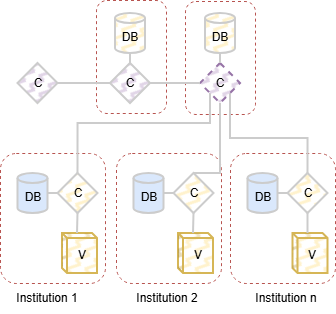

The diagram above was exported from draw.io. Its source (the exported page's mxGraphModel, read from the mxfile embedded in the PNG):
<mxGraphModel dx="1212" dy="701" grid="1" gridSize="10" guides="1" tooltips="1" connect="1" arrows="1" fold="1" page="1" pageScale="1" pageWidth="850" pageHeight="1100" math="0" shadow="0">
  <root>
    <mxCell id="0" />
    <mxCell id="1" parent="0" />
    <mxCell id="Isf_lbRBnBz18JX9-D4n-1465" parent="1" style="rounded=1;whiteSpace=wrap;html=1;fillColor=none;dashed=1;strokeColor=#b85450;" value="" vertex="1">
      <mxGeometry height="113" width="70" x="245" y="51" as="geometry" />
    </mxCell>
    <mxCell id="Isf_lbRBnBz18JX9-D4n-1466" parent="1" style="rounded=1;whiteSpace=wrap;html=1;fillColor=none;dashed=1;strokeColor=#b85450;" value="" vertex="1">
      <mxGeometry height="113" width="70" x="156" y="50" as="geometry" />
    </mxCell>
    <mxCell id="Isf_lbRBnBz18JX9-D4n-1467" parent="1" style="rounded=1;whiteSpace=wrap;html=1;fillColor=none;dashed=1;strokeColor=#b85450;" value="" vertex="1">
      <mxGeometry height="130" width="105" x="176" y="203" as="geometry" />
    </mxCell>
    <mxCell id="Isf_lbRBnBz18JX9-D4n-1468" parent="1" style="rounded=1;whiteSpace=wrap;html=1;fillColor=none;dashed=1;strokeColor=#b85450;" value="" vertex="1">
      <mxGeometry height="130" width="105" x="60" y="203" as="geometry" />
    </mxCell>
    <mxCell id="Isf_lbRBnBz18JX9-D4n-1469" edge="1" parent="1" source="Isf_lbRBnBz18JX9-D4n-1470" style="edgeStyle=orthogonalEdgeStyle;rounded=0;orthogonalLoop=1;jettySize=auto;html=1;exitX=1;exitY=0.5;exitDx=0;exitDy=0;exitPerimeter=0;entryX=0;entryY=0.5;entryDx=0;entryDy=0;endArrow=none;endFill=0;strokeWidth=2;strokeColor=#CCCCCC;" target="Isf_lbRBnBz18JX9-D4n-1472">
      <mxGeometry relative="1" as="geometry" />
    </mxCell>
    <mxCell id="Isf_lbRBnBz18JX9-D4n-1470" parent="1" style="shape=cylinder3;whiteSpace=wrap;html=1;boundedLbl=1;backgroundOutline=1;size=4.999999999999943;fillColor=#dae8fc;strokeColor=#CCCCCC;strokeWidth=2;" value="DB" vertex="1">
      <mxGeometry height="40" width="30" x="77.5" y="223" as="geometry" />
    </mxCell>
    <mxCell id="Isf_lbRBnBz18JX9-D4n-1471" edge="1" parent="1" source="Isf_lbRBnBz18JX9-D4n-1472" style="edgeStyle=orthogonalEdgeStyle;rounded=0;orthogonalLoop=1;jettySize=auto;html=1;exitX=0.5;exitY=0;exitDx=0;exitDy=0;entryX=0;entryY=1;entryDx=0;entryDy=0;endArrow=none;endFill=0;strokeWidth=2;strokeColor=#CCCCCC;" target="Isf_lbRBnBz18JX9-D4n-1484">
      <mxGeometry relative="1" as="geometry">
        <Array as="points">
          <mxPoint x="138" y="173" />
          <mxPoint x="270" y="173" />
        </Array>
      </mxGeometry>
    </mxCell>
    <mxCell id="Isf_lbRBnBz18JX9-D4n-1472" parent="1" style="rhombus;whiteSpace=wrap;html=1;fillColor=#fff2cc;strokeColor=#CCCCCC;strokeWidth=2;fillStyle=zigzag-line;" value="C" vertex="1">
      <mxGeometry height="40" width="40" x="117.5" y="223" as="geometry" />
    </mxCell>
    <mxCell id="Isf_lbRBnBz18JX9-D4n-1473" parent="1" style="shape=cube;whiteSpace=wrap;html=1;boundedLbl=1;backgroundOutline=1;darkOpacity=0.05;darkOpacity2=0.1;fillColor=#fff2cc;strokeColor=#d6b656;size=5;strokeWidth=2;fillStyle=zigzag-line;" value="V" vertex="1">
      <mxGeometry height="40" width="35" x="122" y="283" as="geometry" />
    </mxCell>
    <mxCell id="Isf_lbRBnBz18JX9-D4n-1474" parent="1" style="rounded=1;whiteSpace=wrap;html=1;fillColor=none;dashed=1;strokeColor=#b85450;" value="" vertex="1">
      <mxGeometry height="130" width="105" x="290" y="203" as="geometry" />
    </mxCell>
    <mxCell id="Isf_lbRBnBz18JX9-D4n-1475" edge="1" parent="1" source="Isf_lbRBnBz18JX9-D4n-1476" style="edgeStyle=orthogonalEdgeStyle;rounded=0;orthogonalLoop=1;jettySize=auto;html=1;exitX=1;exitY=0.5;exitDx=0;exitDy=0;exitPerimeter=0;entryX=0;entryY=0.5;entryDx=0;entryDy=0;endArrow=none;endFill=0;strokeWidth=2;strokeColor=#CCCCCC;" target="Isf_lbRBnBz18JX9-D4n-1478">
      <mxGeometry relative="1" as="geometry" />
    </mxCell>
    <mxCell id="Isf_lbRBnBz18JX9-D4n-1476" parent="1" style="shape=cylinder3;whiteSpace=wrap;html=1;boundedLbl=1;backgroundOutline=1;size=4.999999999999943;fillColor=#dae8fc;strokeColor=#CCCCCC;strokeWidth=2;" value="DB" vertex="1">
      <mxGeometry height="40" width="30" x="307.5" y="223" as="geometry" />
    </mxCell>
    <mxCell id="Isf_lbRBnBz18JX9-D4n-1477" edge="1" parent="1" source="Isf_lbRBnBz18JX9-D4n-1478" style="edgeStyle=orthogonalEdgeStyle;rounded=0;orthogonalLoop=1;jettySize=auto;html=1;exitX=0.5;exitY=0;exitDx=0;exitDy=0;entryX=1;entryY=1;entryDx=0;entryDy=0;endArrow=none;endFill=0;strokeWidth=2;strokeColor=#CCCCCC;" target="Isf_lbRBnBz18JX9-D4n-1484">
      <mxGeometry relative="1" as="geometry" />
    </mxCell>
    <mxCell id="Isf_lbRBnBz18JX9-D4n-1478" parent="1" style="rhombus;whiteSpace=wrap;html=1;fillColor=#fff2cc;strokeColor=#CCCCCC;strokeWidth=2;fillStyle=zigzag-line;" value="C" vertex="1">
      <mxGeometry height="40" width="40" x="347.5" y="223" as="geometry" />
    </mxCell>
    <mxCell id="Isf_lbRBnBz18JX9-D4n-1479" parent="1" style="shape=cube;whiteSpace=wrap;html=1;boundedLbl=1;backgroundOutline=1;darkOpacity=0.05;darkOpacity2=0.1;fillColor=#fff2cc;strokeColor=#d6b656;size=5;strokeWidth=2;fillStyle=zigzag-line;" value="V" vertex="1">
      <mxGeometry height="40" width="35" x="238" y="283" as="geometry" />
    </mxCell>
    <mxCell id="Isf_lbRBnBz18JX9-D4n-1480" edge="1" parent="1" source="Isf_lbRBnBz18JX9-D4n-1481" style="edgeStyle=orthogonalEdgeStyle;rounded=0;orthogonalLoop=1;jettySize=auto;html=1;exitX=1;exitY=0.5;exitDx=0;exitDy=0;exitPerimeter=0;entryX=0;entryY=0.5;entryDx=0;entryDy=0;endArrow=none;endFill=0;strokeWidth=2;strokeColor=#CCCCCC;" target="Isf_lbRBnBz18JX9-D4n-1483">
      <mxGeometry relative="1" as="geometry" />
    </mxCell>
    <mxCell id="Isf_lbRBnBz18JX9-D4n-1481" parent="1" style="shape=cylinder3;whiteSpace=wrap;html=1;boundedLbl=1;backgroundOutline=1;size=4.999999999999943;fillColor=#dae8fc;strokeColor=#CCCCCC;strokeWidth=2;" value="DB" vertex="1">
      <mxGeometry height="40" width="30" x="193.5" y="223" as="geometry" />
    </mxCell>
    <mxCell id="Isf_lbRBnBz18JX9-D4n-1482" edge="1" parent="1" style="edgeStyle=orthogonalEdgeStyle;rounded=0;orthogonalLoop=1;jettySize=auto;html=1;entryX=0.5;entryY=1;entryDx=0;entryDy=0;endArrow=none;endFill=0;strokeWidth=2;strokeColor=#CCCCCC;" target="Isf_lbRBnBz18JX9-D4n-1484">
      <mxGeometry relative="1" as="geometry">
        <mxPoint x="254" y="223" as="sourcePoint" />
      </mxGeometry>
    </mxCell>
    <mxCell id="Isf_lbRBnBz18JX9-D4n-1483" parent="1" style="rhombus;whiteSpace=wrap;html=1;fillColor=#fff2cc;strokeColor=#CCCCCC;strokeWidth=2;fillStyle=zigzag-line;" value="C" vertex="1">
      <mxGeometry height="40" width="40" x="233.5" y="223" as="geometry" />
    </mxCell>
    <mxCell id="Isf_lbRBnBz18JX9-D4n-1484" parent="1" style="rhombus;whiteSpace=wrap;html=1;fillColor=#e1d5e7;strokeColor=#9673a6;strokeWidth=2;dashed=1;fillStyle=zigzag-line;" value="C" vertex="1">
      <mxGeometry height="40" width="40" x="260" y="113" as="geometry" />
    </mxCell>
    <mxCell id="Isf_lbRBnBz18JX9-D4n-1485" parent="1" style="text;html=1;whiteSpace=wrap;strokeColor=none;fillColor=none;align=center;verticalAlign=middle;rounded=0;" value="Institution 1" vertex="1">
      <mxGeometry height="30" width="80" x="66.5" y="333" as="geometry" />
    </mxCell>
    <mxCell id="Isf_lbRBnBz18JX9-D4n-1486" parent="1" style="text;html=1;whiteSpace=wrap;strokeColor=none;fillColor=none;align=center;verticalAlign=middle;rounded=0;" value="Institution 2" vertex="1">
      <mxGeometry height="30" width="80" x="186.5" y="333" as="geometry" />
    </mxCell>
    <mxCell id="Isf_lbRBnBz18JX9-D4n-1487" parent="1" style="text;html=1;whiteSpace=wrap;strokeColor=none;fillColor=none;align=center;verticalAlign=middle;rounded=0;" value="Institution n" vertex="1">
      <mxGeometry height="30" width="80" x="305.5" y="333" as="geometry" />
    </mxCell>
    <mxCell id="Isf_lbRBnBz18JX9-D4n-1488" edge="1" parent="1" source="Isf_lbRBnBz18JX9-D4n-1472" style="edgeStyle=orthogonalEdgeStyle;rounded=0;orthogonalLoop=1;jettySize=auto;html=1;exitX=0.5;exitY=1;exitDx=0;exitDy=0;entryX=0;entryY=0;entryDx=15;entryDy=0;entryPerimeter=0;endArrow=none;endFill=0;strokeWidth=2;strokeColor=#CCCCCC;" target="Isf_lbRBnBz18JX9-D4n-1473">
      <mxGeometry relative="1" as="geometry" />
    </mxCell>
    <mxCell id="Isf_lbRBnBz18JX9-D4n-1489" edge="1" parent="1" source="Isf_lbRBnBz18JX9-D4n-1483" style="edgeStyle=orthogonalEdgeStyle;rounded=0;orthogonalLoop=1;jettySize=auto;html=1;exitX=0.5;exitY=1;exitDx=0;exitDy=0;entryX=0;entryY=0;entryDx=15;entryDy=0;entryPerimeter=0;endArrow=none;endFill=0;strokeWidth=2;strokeColor=#CCCCCC;" target="Isf_lbRBnBz18JX9-D4n-1479">
      <mxGeometry relative="1" as="geometry" />
    </mxCell>
    <mxCell id="Isf_lbRBnBz18JX9-D4n-1490" parent="1" style="shape=cube;whiteSpace=wrap;html=1;boundedLbl=1;backgroundOutline=1;darkOpacity=0.05;darkOpacity2=0.1;fillColor=#fff2cc;strokeColor=#d6b656;size=5;strokeWidth=2;fillStyle=zigzag-line;" value="V" vertex="1">
      <mxGeometry height="40" width="35" x="352.5" y="283" as="geometry" />
    </mxCell>
    <mxCell id="Isf_lbRBnBz18JX9-D4n-1491" edge="1" parent="1" source="Isf_lbRBnBz18JX9-D4n-1478" style="edgeStyle=orthogonalEdgeStyle;rounded=0;orthogonalLoop=1;jettySize=auto;html=1;exitX=0.5;exitY=1;exitDx=0;exitDy=0;entryX=0;entryY=0;entryDx=15;entryDy=0;entryPerimeter=0;endArrow=none;endFill=0;strokeWidth=2;strokeColor=#CCCCCC;" target="Isf_lbRBnBz18JX9-D4n-1490">
      <mxGeometry relative="1" as="geometry" />
    </mxCell>
    <mxCell id="Isf_lbRBnBz18JX9-D4n-1492" edge="1" parent="1" source="Isf_lbRBnBz18JX9-D4n-1493" style="edgeStyle=orthogonalEdgeStyle;rounded=0;orthogonalLoop=1;jettySize=auto;html=1;exitX=0.5;exitY=1;exitDx=0;exitDy=0;exitPerimeter=0;entryX=0.5;entryY=0;entryDx=0;entryDy=0;endArrow=none;endFill=0;strokeWidth=2;strokeColor=#CCCCCC;" target="Isf_lbRBnBz18JX9-D4n-1484">
      <mxGeometry relative="1" as="geometry" />
    </mxCell>
    <mxCell id="Isf_lbRBnBz18JX9-D4n-1493" parent="1" style="shape=cylinder3;whiteSpace=wrap;html=1;boundedLbl=1;backgroundOutline=1;size=4.999999999999943;fillColor=#fff2cc;strokeColor=#CCCCCC;strokeWidth=2;fillStyle=zigzag-line;" value="DB" vertex="1">
      <mxGeometry height="40" width="30" x="265" y="63" as="geometry" />
    </mxCell>
    <mxCell id="Isf_lbRBnBz18JX9-D4n-1494" edge="1" parent="1" source="Isf_lbRBnBz18JX9-D4n-1495" style="edgeStyle=orthogonalEdgeStyle;rounded=0;orthogonalLoop=1;jettySize=auto;html=1;exitX=1;exitY=0.5;exitDx=0;exitDy=0;entryX=0;entryY=0.5;entryDx=0;entryDy=0;endArrow=none;endFill=0;strokeWidth=2;strokeColor=#CCCCCC;" target="Isf_lbRBnBz18JX9-D4n-1484">
      <mxGeometry relative="1" as="geometry" />
    </mxCell>
    <mxCell id="Isf_lbRBnBz18JX9-D4n-1495" parent="1" style="rhombus;whiteSpace=wrap;html=1;fillColor=#e1d5e7;strokeColor=#CCCCCC;strokeWidth=2;fillStyle=zigzag-line;" value="C" vertex="1">
      <mxGeometry height="40" width="40" x="170" y="113" as="geometry" />
    </mxCell>
    <mxCell id="Isf_lbRBnBz18JX9-D4n-1496" edge="1" parent="1" source="Isf_lbRBnBz18JX9-D4n-1497" style="edgeStyle=orthogonalEdgeStyle;rounded=0;orthogonalLoop=1;jettySize=auto;html=1;exitX=0.5;exitY=1;exitDx=0;exitDy=0;exitPerimeter=0;entryX=0.5;entryY=0;entryDx=0;entryDy=0;endArrow=none;endFill=0;strokeWidth=2;strokeColor=#CCCCCC;" target="Isf_lbRBnBz18JX9-D4n-1495">
      <mxGeometry relative="1" as="geometry" />
    </mxCell>
    <mxCell id="Isf_lbRBnBz18JX9-D4n-1497" parent="1" style="shape=cylinder3;whiteSpace=wrap;html=1;boundedLbl=1;backgroundOutline=1;size=4.999999999999943;fillColor=#fff2cc;strokeColor=#CCCCCC;strokeWidth=2;fillStyle=zigzag-line;" value="DB" vertex="1">
      <mxGeometry height="40" width="30" x="175" y="63" as="geometry" />
    </mxCell>
    <mxCell id="Isf_lbRBnBz18JX9-D4n-1498" edge="1" parent="1" source="Isf_lbRBnBz18JX9-D4n-1499" style="edgeStyle=orthogonalEdgeStyle;rounded=0;orthogonalLoop=1;jettySize=auto;html=1;exitX=1;exitY=0.5;exitDx=0;exitDy=0;entryX=0;entryY=0.5;entryDx=0;entryDy=0;endArrow=none;endFill=0;strokeWidth=2;strokeColor=#CCCCCC;" target="Isf_lbRBnBz18JX9-D4n-1495">
      <mxGeometry relative="1" as="geometry" />
    </mxCell>
    <mxCell id="Isf_lbRBnBz18JX9-D4n-1499" parent="1" style="rhombus;whiteSpace=wrap;html=1;fillColor=#e1d5e7;strokeColor=#CCCCCC;strokeWidth=2;fillStyle=zigzag-line;" value="C" vertex="1">
      <mxGeometry height="40" width="40" x="77.5" y="113" as="geometry" />
    </mxCell>
  </root>
</mxGraphModel>